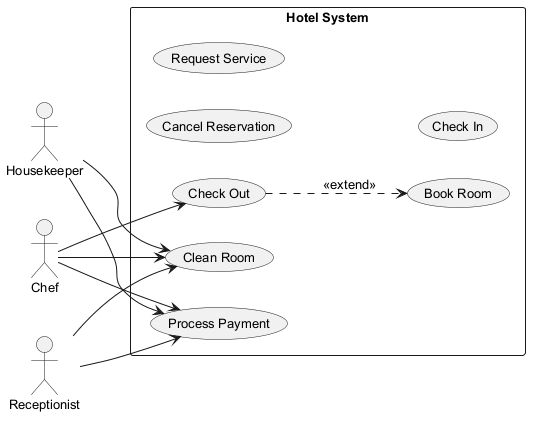

The diagram above was rendered by PlantUML. Its source (embedded in the PNG):
@startuml
skinparam backgroundColor #FFFFFF
skinparam classBackgroundColor #F3E5F5
skinparam classBorderColor #6A1B9A
skinparam defaultFontSize 13
left to right direction
actor "Housekeeper" as Housekeeper
actor "Chef" as Chef
actor "Receptionist" as Receptionist
rectangle "Hotel System" {
  usecase "Cancel Reservation" as UC_CancelReservation
  usecase "Process Payment" as UC_ProcessPayment
  usecase "Request Service" as UC_RequestService
  usecase "Clean Room" as UC_CleanRoom
  usecase "Check Out" as UC_CheckOut
  usecase "Book Room" as UC_BookRoom
  usecase "Check In" as UC_CheckIn
}
Housekeeper --> UC_CleanRoom
Housekeeper --> UC_ProcessPayment
Chef --> UC_ProcessPayment
Chef --> UC_CheckOut
Chef --> UC_CleanRoom
Receptionist --> UC_CleanRoom
Receptionist --> UC_ProcessPayment
UC_CheckOut ..> UC_BookRoom : <<extend>>
@enduml